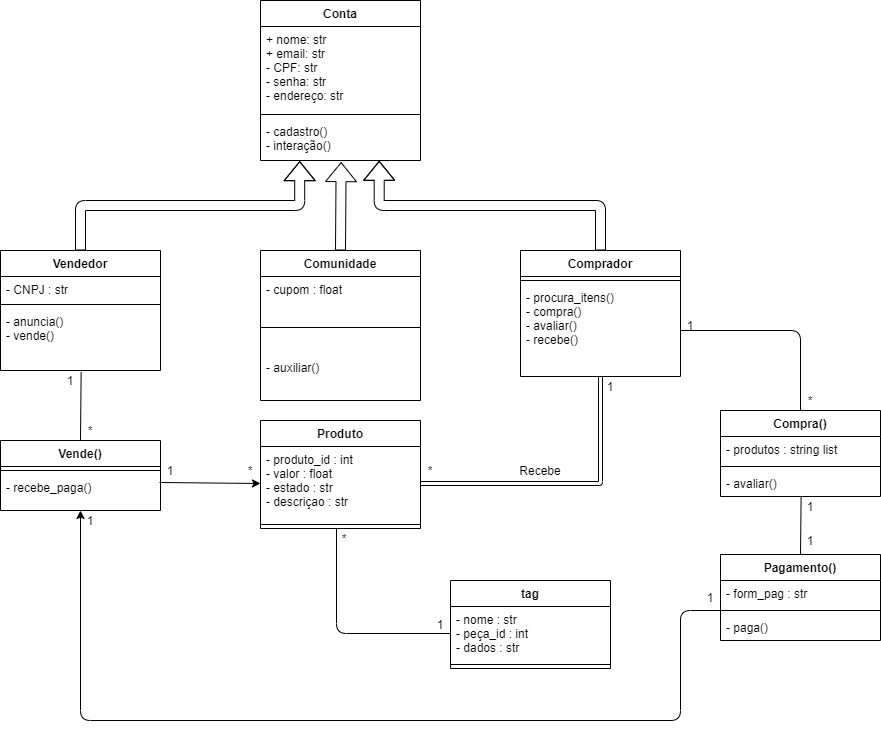

The diagram above was exported from draw.io. Its source (the exported page's mxGraphModel, read from the mxfile embedded in the PNG):
<mxGraphModel dx="1381" dy="795" grid="1" gridSize="10" guides="1" tooltips="1" connect="1" arrows="1" fold="1" page="1" pageScale="1" pageWidth="827" pageHeight="1169" math="0" shadow="0">
  <root>
    <mxCell id="0" />
    <mxCell id="1" parent="0" />
    <mxCell id="UXdx1VDK_YJCEGJ3EeVJ-32" value="Comunidade" style="swimlane;fontStyle=1;align=center;verticalAlign=top;childLayout=stackLayout;horizontal=1;startSize=26;horizontalStack=0;resizeParent=1;resizeParentMax=0;resizeLast=0;collapsible=1;marginBottom=0;" parent="1" vertex="1">
      <mxGeometry x="320" y="280" width="160" height="150" as="geometry">
        <mxRectangle x="320" y="280" width="100" height="26" as="alternateBounds" />
      </mxGeometry>
    </mxCell>
    <mxCell id="UXdx1VDK_YJCEGJ3EeVJ-41" value="- cupom : float" style="text;strokeColor=none;fillColor=none;align=left;verticalAlign=top;spacingLeft=4;spacingRight=4;overflow=hidden;rotatable=0;points=[[0,0.5],[1,0.5]];portConstraint=eastwest;" parent="UXdx1VDK_YJCEGJ3EeVJ-32" vertex="1">
      <mxGeometry y="26" width="160" height="24" as="geometry" />
    </mxCell>
    <mxCell id="UXdx1VDK_YJCEGJ3EeVJ-34" value="" style="line;strokeWidth=1;fillColor=none;align=left;verticalAlign=middle;spacingTop=-1;spacingLeft=3;spacingRight=3;rotatable=0;labelPosition=right;points=[];portConstraint=eastwest;" parent="UXdx1VDK_YJCEGJ3EeVJ-32" vertex="1">
      <mxGeometry y="50" width="160" height="54" as="geometry" />
    </mxCell>
    <mxCell id="UXdx1VDK_YJCEGJ3EeVJ-35" value="- auxiliar()&#10;" style="text;strokeColor=none;fillColor=none;align=left;verticalAlign=top;spacingLeft=4;spacingRight=4;overflow=hidden;rotatable=0;points=[[0,0.5],[1,0.5]];portConstraint=eastwest;" parent="UXdx1VDK_YJCEGJ3EeVJ-32" vertex="1">
      <mxGeometry y="104" width="160" height="46" as="geometry" />
    </mxCell>
    <mxCell id="UXdx1VDK_YJCEGJ3EeVJ-1" value="Conta" style="swimlane;fontStyle=1;align=center;verticalAlign=top;childLayout=stackLayout;horizontal=1;startSize=26;horizontalStack=0;resizeParent=1;resizeParentMax=0;resizeLast=0;collapsible=1;marginBottom=0;" parent="1" vertex="1">
      <mxGeometry x="320" y="30" width="160" height="160" as="geometry" />
    </mxCell>
    <mxCell id="UXdx1VDK_YJCEGJ3EeVJ-2" value="+ nome: str&#10;+ email: str&#10;- CPF: str&#10;- senha: str&#10;- endereço: str" style="text;align=left;verticalAlign=top;spacingLeft=4;spacingRight=4;overflow=hidden;rotatable=0;points=[[0,0.5],[1,0.5]];portConstraint=eastwest;" parent="UXdx1VDK_YJCEGJ3EeVJ-1" vertex="1">
      <mxGeometry y="26" width="160" height="84" as="geometry" />
    </mxCell>
    <mxCell id="UXdx1VDK_YJCEGJ3EeVJ-3" value="" style="line;strokeWidth=1;fillColor=none;align=left;verticalAlign=middle;spacingTop=-1;spacingLeft=3;spacingRight=3;rotatable=0;labelPosition=right;points=[];portConstraint=eastwest;" parent="UXdx1VDK_YJCEGJ3EeVJ-1" vertex="1">
      <mxGeometry y="110" width="160" height="8" as="geometry" />
    </mxCell>
    <mxCell id="UXdx1VDK_YJCEGJ3EeVJ-4" value="- cadastro() &#10;- interação()&#10;&#10;" style="text;strokeColor=none;fillColor=none;align=left;verticalAlign=top;spacingLeft=4;spacingRight=4;overflow=hidden;rotatable=0;points=[[0,0.5],[1,0.5]];portConstraint=eastwest;" parent="UXdx1VDK_YJCEGJ3EeVJ-1" vertex="1">
      <mxGeometry y="118" width="160" height="42" as="geometry" />
    </mxCell>
    <mxCell id="UXdx1VDK_YJCEGJ3EeVJ-56" value="" style="endArrow=classic;html=1;entryX=0.245;entryY=1.016;entryDx=0;entryDy=0;entryPerimeter=0;edgeStyle=orthogonalEdgeStyle;elbow=vertical;exitX=0.5;exitY=0;exitDx=0;exitDy=0;shape=flexArrow;" parent="1" target="UXdx1VDK_YJCEGJ3EeVJ-4" edge="1" source="UXdx1VDK_YJCEGJ3EeVJ-17">
      <mxGeometry width="50" height="50" relative="1" as="geometry">
        <mxPoint x="200" y="280" as="sourcePoint" />
        <mxPoint x="220" y="230" as="targetPoint" />
      </mxGeometry>
    </mxCell>
    <mxCell id="UXdx1VDK_YJCEGJ3EeVJ-57" value="" style="endArrow=classic;html=1;exitX=0.5;exitY=0;exitDx=0;exitDy=0;entryX=0.504;entryY=1.039;entryDx=0;entryDy=0;entryPerimeter=0;shape=flexArrow;" parent="1" source="UXdx1VDK_YJCEGJ3EeVJ-32" target="UXdx1VDK_YJCEGJ3EeVJ-4" edge="1">
      <mxGeometry width="50" height="50" relative="1" as="geometry">
        <mxPoint x="370" y="280" as="sourcePoint" />
        <mxPoint x="430" y="240" as="targetPoint" />
      </mxGeometry>
    </mxCell>
    <mxCell id="UXdx1VDK_YJCEGJ3EeVJ-58" value="" style="endArrow=classic;html=1;entryX=0.742;entryY=1.008;entryDx=0;entryDy=0;entryPerimeter=0;edgeStyle=orthogonalEdgeStyle;exitX=0.5;exitY=0;exitDx=0;exitDy=0;shape=flexArrow;" parent="1" target="UXdx1VDK_YJCEGJ3EeVJ-4" edge="1" source="UXdx1VDK_YJCEGJ3EeVJ-13">
      <mxGeometry width="50" height="50" relative="1" as="geometry">
        <mxPoint x="600" y="280" as="sourcePoint" />
        <mxPoint x="620" y="230" as="targetPoint" />
      </mxGeometry>
    </mxCell>
    <mxCell id="UXdx1VDK_YJCEGJ3EeVJ-77" value="" style="endArrow=none;html=1;entryX=1;entryY=0.5;entryDx=0;entryDy=0;exitX=0.5;exitY=0;exitDx=0;exitDy=0;edgeStyle=orthogonalEdgeStyle;" parent="1" source="UXdx1VDK_YJCEGJ3EeVJ-72" target="UXdx1VDK_YJCEGJ3EeVJ-16" edge="1">
      <mxGeometry width="50" height="50" relative="1" as="geometry">
        <mxPoint x="640" y="450" as="sourcePoint" />
        <mxPoint x="690" y="400" as="targetPoint" />
      </mxGeometry>
    </mxCell>
    <mxCell id="UXdx1VDK_YJCEGJ3EeVJ-78" value="" style="endArrow=none;html=1;entryX=0.504;entryY=1.009;entryDx=0;entryDy=0;entryPerimeter=0;exitX=0.5;exitY=0;exitDx=0;exitDy=0;" parent="1" source="UXdx1VDK_YJCEGJ3EeVJ-64" target="UXdx1VDK_YJCEGJ3EeVJ-75" edge="1">
      <mxGeometry width="50" height="50" relative="1" as="geometry">
        <mxPoint x="693" y="570" as="sourcePoint" />
        <mxPoint x="743" y="520" as="targetPoint" />
      </mxGeometry>
    </mxCell>
    <mxCell id="UXdx1VDK_YJCEGJ3EeVJ-83" value="" style="endArrow=none;html=1;entryX=0.504;entryY=1.024;entryDx=0;entryDy=0;entryPerimeter=0;exitX=0.5;exitY=0;exitDx=0;exitDy=0;" parent="1" source="UXdx1VDK_YJCEGJ3EeVJ-59" target="UXdx1VDK_YJCEGJ3EeVJ-20" edge="1">
      <mxGeometry width="50" height="50" relative="1" as="geometry">
        <mxPoint x="110" y="450" as="sourcePoint" />
        <mxPoint x="160" y="400" as="targetPoint" />
      </mxGeometry>
    </mxCell>
    <mxCell id="UXdx1VDK_YJCEGJ3EeVJ-42" value="Produto" style="swimlane;fontStyle=1;align=center;verticalAlign=top;childLayout=stackLayout;horizontal=1;startSize=26;horizontalStack=0;resizeParent=1;resizeParentMax=0;resizeLast=0;collapsible=1;marginBottom=0;" parent="1" vertex="1">
      <mxGeometry x="320" y="450" width="160" height="108" as="geometry" />
    </mxCell>
    <mxCell id="UXdx1VDK_YJCEGJ3EeVJ-43" value="- produto_id : int&#10;- valor : float&#10;- estado : str&#10;- descriçao : str&#10;" style="text;strokeColor=none;fillColor=none;align=left;verticalAlign=top;spacingLeft=4;spacingRight=4;overflow=hidden;rotatable=0;points=[[0,0.5],[1,0.5]];portConstraint=eastwest;" parent="UXdx1VDK_YJCEGJ3EeVJ-42" vertex="1">
      <mxGeometry y="26" width="160" height="74" as="geometry" />
    </mxCell>
    <mxCell id="UXdx1VDK_YJCEGJ3EeVJ-44" value="" style="line;strokeWidth=1;fillColor=none;align=left;verticalAlign=middle;spacingTop=-1;spacingLeft=3;spacingRight=3;rotatable=0;labelPosition=right;points=[];portConstraint=eastwest;" parent="UXdx1VDK_YJCEGJ3EeVJ-42" vertex="1">
      <mxGeometry y="100" width="160" height="8" as="geometry" />
    </mxCell>
    <mxCell id="UXdx1VDK_YJCEGJ3EeVJ-85" value="" style="endArrow=classic;html=1;entryX=0;entryY=0.5;entryDx=0;entryDy=0;exitX=0.994;exitY=0.222;exitDx=0;exitDy=0;exitPerimeter=0;" parent="1" target="UXdx1VDK_YJCEGJ3EeVJ-43" edge="1" source="UXdx1VDK_YJCEGJ3EeVJ-62">
      <mxGeometry width="50" height="50" relative="1" as="geometry">
        <mxPoint x="220" y="510" as="sourcePoint" />
        <mxPoint x="320" y="490" as="targetPoint" />
      </mxGeometry>
    </mxCell>
    <mxCell id="UXdx1VDK_YJCEGJ3EeVJ-90" value="" style="endArrow=classic;html=1;exitX=0;exitY=0.5;exitDx=0;exitDy=0;exitPerimeter=0;edgeStyle=orthogonalEdgeStyle;" parent="1" source="UXdx1VDK_YJCEGJ3EeVJ-66" target="UXdx1VDK_YJCEGJ3EeVJ-62" edge="1">
      <mxGeometry width="50" height="50" relative="1" as="geometry">
        <mxPoint x="470" y="660" as="sourcePoint" />
        <mxPoint x="520" y="610" as="targetPoint" />
        <Array as="points">
          <mxPoint x="740" y="640" />
          <mxPoint x="740" y="750" />
          <mxPoint x="140" y="750" />
        </Array>
      </mxGeometry>
    </mxCell>
    <mxCell id="UXdx1VDK_YJCEGJ3EeVJ-95" value="" style="endArrow=classic;html=1;exitX=1;exitY=0.5;exitDx=0;exitDy=0;entryX=0;entryY=0.5;entryDx=0;entryDy=0;edgeStyle=orthogonalEdgeStyle;shape=link;" parent="1" source="UXdx1VDK_YJCEGJ3EeVJ-43" edge="1">
      <mxGeometry width="50" height="50" relative="1" as="geometry">
        <mxPoint x="470" y="550" as="sourcePoint" />
        <mxPoint x="660" y="466" as="targetPoint" />
        <Array as="points">
          <mxPoint x="660" y="513" />
        </Array>
      </mxGeometry>
    </mxCell>
    <mxCell id="UXdx1VDK_YJCEGJ3EeVJ-98" value="" style="endArrow=none;html=1;exitX=0.5;exitY=0;exitDx=0;exitDy=0;shape=link;" parent="1" target="UXdx1VDK_YJCEGJ3EeVJ-16" edge="1">
      <mxGeometry width="50" height="50" relative="1" as="geometry">
        <mxPoint x="660" y="470" as="sourcePoint" />
        <mxPoint x="690" y="410" as="targetPoint" />
      </mxGeometry>
    </mxCell>
    <mxCell id="1kPpqLsri6pls7R2uuxS-4" value="1" style="text;html=1;strokeColor=none;fillColor=none;align=center;verticalAlign=middle;whiteSpace=wrap;rounded=0;" vertex="1" parent="1">
      <mxGeometry x="120" y="400" width="20" height="20" as="geometry" />
    </mxCell>
    <mxCell id="UXdx1VDK_YJCEGJ3EeVJ-17" value="Vendedor" style="swimlane;fontStyle=1;align=center;verticalAlign=top;childLayout=stackLayout;horizontal=1;startSize=26;horizontalStack=0;resizeParent=1;resizeParentMax=0;resizeLast=0;collapsible=1;marginBottom=0;rotation=0;" parent="1" vertex="1">
      <mxGeometry x="60" y="280" width="160" height="120" as="geometry" />
    </mxCell>
    <mxCell id="UXdx1VDK_YJCEGJ3EeVJ-18" value="- CNPJ : str" style="text;align=left;verticalAlign=top;spacingLeft=4;spacingRight=4;overflow=hidden;rotatable=0;points=[[0,0.5],[1,0.5]];portConstraint=eastwest;rotation=0;" parent="UXdx1VDK_YJCEGJ3EeVJ-17" vertex="1">
      <mxGeometry y="26" width="160" height="24" as="geometry" />
    </mxCell>
    <mxCell id="UXdx1VDK_YJCEGJ3EeVJ-19" value="" style="line;strokeWidth=1;fillColor=none;align=left;verticalAlign=middle;spacingTop=-1;spacingLeft=3;spacingRight=3;rotatable=0;labelPosition=right;points=[];portConstraint=eastwest;rotation=0;" parent="UXdx1VDK_YJCEGJ3EeVJ-17" vertex="1">
      <mxGeometry y="50" width="160" height="8" as="geometry" />
    </mxCell>
    <mxCell id="UXdx1VDK_YJCEGJ3EeVJ-20" value="- anuncia()&#10;- vende()" style="text;strokeColor=none;fillColor=none;align=left;verticalAlign=top;spacingLeft=4;spacingRight=4;overflow=hidden;rotatable=0;points=[[0,0.5],[1,0.5]];portConstraint=eastwest;rotation=0;" parent="UXdx1VDK_YJCEGJ3EeVJ-17" vertex="1">
      <mxGeometry y="58" width="160" height="62" as="geometry" />
    </mxCell>
    <mxCell id="UXdx1VDK_YJCEGJ3EeVJ-59" value="Vende()" style="swimlane;fontStyle=1;align=center;verticalAlign=top;childLayout=stackLayout;horizontal=1;startSize=26;horizontalStack=0;resizeParent=1;resizeParentMax=0;resizeLast=0;collapsible=1;marginBottom=0;" parent="1" vertex="1">
      <mxGeometry x="60" y="470" width="160" height="70" as="geometry" />
    </mxCell>
    <mxCell id="UXdx1VDK_YJCEGJ3EeVJ-61" value="" style="line;strokeWidth=1;fillColor=none;align=left;verticalAlign=middle;spacingTop=-1;spacingLeft=3;spacingRight=3;rotatable=0;labelPosition=right;points=[];portConstraint=eastwest;" parent="UXdx1VDK_YJCEGJ3EeVJ-59" vertex="1">
      <mxGeometry y="26" width="160" height="8" as="geometry" />
    </mxCell>
    <mxCell id="UXdx1VDK_YJCEGJ3EeVJ-62" value="- recebe_paga()&#10;" style="text;strokeColor=none;fillColor=none;align=left;verticalAlign=top;spacingLeft=4;spacingRight=4;overflow=hidden;rotatable=0;points=[[0,0.5],[1,0.5]];portConstraint=eastwest;" parent="UXdx1VDK_YJCEGJ3EeVJ-59" vertex="1">
      <mxGeometry y="34" width="160" height="36" as="geometry" />
    </mxCell>
    <mxCell id="1kPpqLsri6pls7R2uuxS-5" value="1" style="text;html=1;strokeColor=none;fillColor=none;align=center;verticalAlign=middle;whiteSpace=wrap;rounded=0;" vertex="1" parent="1">
      <mxGeometry x="760" y="617" width="20" height="20" as="geometry" />
    </mxCell>
    <mxCell id="1kPpqLsri6pls7R2uuxS-6" value="1" style="text;html=1;strokeColor=none;fillColor=none;align=center;verticalAlign=middle;whiteSpace=wrap;rounded=0;" vertex="1" parent="1">
      <mxGeometry x="140" y="540" width="20" height="20" as="geometry" />
    </mxCell>
    <mxCell id="1kPpqLsri6pls7R2uuxS-7" value="1" style="text;html=1;strokeColor=none;fillColor=none;align=center;verticalAlign=middle;whiteSpace=wrap;rounded=0;" vertex="1" parent="1">
      <mxGeometry x="860" y="526" width="20" height="20" as="geometry" />
    </mxCell>
    <mxCell id="1kPpqLsri6pls7R2uuxS-8" value="1" style="text;html=1;strokeColor=none;fillColor=none;align=center;verticalAlign=middle;whiteSpace=wrap;rounded=0;" vertex="1" parent="1">
      <mxGeometry x="860" y="560" width="20" height="20" as="geometry" />
    </mxCell>
    <mxCell id="1kPpqLsri6pls7R2uuxS-9" value="*" style="text;html=1;strokeColor=none;fillColor=none;align=center;verticalAlign=middle;whiteSpace=wrap;rounded=0;" vertex="1" parent="1">
      <mxGeometry x="860" y="420" width="20" height="20" as="geometry" />
    </mxCell>
    <mxCell id="1kPpqLsri6pls7R2uuxS-10" value="1" style="text;html=1;strokeColor=none;fillColor=none;align=center;verticalAlign=middle;whiteSpace=wrap;rounded=0;" vertex="1" parent="1">
      <mxGeometry x="740" y="345" width="20" height="20" as="geometry" />
    </mxCell>
    <mxCell id="1kPpqLsri6pls7R2uuxS-13" value="1" style="text;html=1;strokeColor=none;fillColor=none;align=center;verticalAlign=middle;whiteSpace=wrap;rounded=0;" vertex="1" parent="1">
      <mxGeometry x="660" y="406" width="20" height="20" as="geometry" />
    </mxCell>
    <mxCell id="UXdx1VDK_YJCEGJ3EeVJ-13" value="Comprador" style="swimlane;fontStyle=1;align=center;verticalAlign=top;childLayout=stackLayout;horizontal=1;startSize=26;horizontalStack=0;resizeParent=1;resizeParentMax=0;resizeLast=0;collapsible=1;marginBottom=0;" parent="1" vertex="1">
      <mxGeometry x="580" y="280" width="160" height="126" as="geometry" />
    </mxCell>
    <mxCell id="UXdx1VDK_YJCEGJ3EeVJ-15" value="" style="line;strokeWidth=1;fillColor=none;align=left;verticalAlign=middle;spacingTop=-1;spacingLeft=3;spacingRight=3;rotatable=0;labelPosition=right;points=[];portConstraint=eastwest;" parent="UXdx1VDK_YJCEGJ3EeVJ-13" vertex="1">
      <mxGeometry y="26" width="160" height="8" as="geometry" />
    </mxCell>
    <mxCell id="UXdx1VDK_YJCEGJ3EeVJ-16" value="- procura_itens()&#10;- compra()&#10;- avaliar()&#10;- recebe()" style="text;strokeColor=none;fillColor=none;align=left;verticalAlign=top;spacingLeft=4;spacingRight=4;overflow=hidden;rotatable=0;points=[[0,0.5],[1,0.5]];portConstraint=eastwest;" parent="UXdx1VDK_YJCEGJ3EeVJ-13" vertex="1">
      <mxGeometry y="34" width="160" height="92" as="geometry" />
    </mxCell>
    <mxCell id="UXdx1VDK_YJCEGJ3EeVJ-72" value="Compra()" style="swimlane;fontStyle=1;align=center;verticalAlign=top;childLayout=stackLayout;horizontal=1;startSize=26;horizontalStack=0;resizeParent=1;resizeParentMax=0;resizeLast=0;collapsible=1;marginBottom=0;" parent="1" vertex="1">
      <mxGeometry x="780" y="440" width="160" height="86" as="geometry" />
    </mxCell>
    <mxCell id="UXdx1VDK_YJCEGJ3EeVJ-73" value="- produtos : string list" style="text;strokeColor=none;fillColor=none;align=left;verticalAlign=top;spacingLeft=4;spacingRight=4;overflow=hidden;rotatable=0;points=[[0,0.5],[1,0.5]];portConstraint=eastwest;" parent="UXdx1VDK_YJCEGJ3EeVJ-72" vertex="1">
      <mxGeometry y="26" width="160" height="26" as="geometry" />
    </mxCell>
    <mxCell id="UXdx1VDK_YJCEGJ3EeVJ-74" value="" style="line;strokeWidth=1;fillColor=none;align=left;verticalAlign=middle;spacingTop=-1;spacingLeft=3;spacingRight=3;rotatable=0;labelPosition=right;points=[];portConstraint=eastwest;" parent="UXdx1VDK_YJCEGJ3EeVJ-72" vertex="1">
      <mxGeometry y="52" width="160" height="8" as="geometry" />
    </mxCell>
    <mxCell id="UXdx1VDK_YJCEGJ3EeVJ-75" value="- avaliar()" style="text;strokeColor=none;fillColor=none;align=left;verticalAlign=top;spacingLeft=4;spacingRight=4;overflow=hidden;rotatable=0;points=[[0,0.5],[1,0.5]];portConstraint=eastwest;" parent="UXdx1VDK_YJCEGJ3EeVJ-72" vertex="1">
      <mxGeometry y="60" width="160" height="26" as="geometry" />
    </mxCell>
    <mxCell id="UXdx1VDK_YJCEGJ3EeVJ-64" value="Pagamento()" style="swimlane;fontStyle=1;align=center;verticalAlign=top;childLayout=stackLayout;horizontal=1;startSize=26;horizontalStack=0;resizeParent=1;resizeParentMax=0;resizeLast=0;collapsible=1;marginBottom=0;" parent="1" vertex="1">
      <mxGeometry x="780" y="584" width="160" height="86" as="geometry" />
    </mxCell>
    <mxCell id="UXdx1VDK_YJCEGJ3EeVJ-65" value="- form_pag : str" style="text;strokeColor=none;fillColor=none;align=left;verticalAlign=top;spacingLeft=4;spacingRight=4;overflow=hidden;rotatable=0;points=[[0,0.5],[1,0.5]];portConstraint=eastwest;" parent="UXdx1VDK_YJCEGJ3EeVJ-64" vertex="1">
      <mxGeometry y="26" width="160" height="26" as="geometry" />
    </mxCell>
    <mxCell id="UXdx1VDK_YJCEGJ3EeVJ-66" value="" style="line;strokeWidth=1;fillColor=none;align=left;verticalAlign=middle;spacingTop=-1;spacingLeft=3;spacingRight=3;rotatable=0;labelPosition=right;points=[];portConstraint=eastwest;" parent="UXdx1VDK_YJCEGJ3EeVJ-64" vertex="1">
      <mxGeometry y="52" width="160" height="8" as="geometry" />
    </mxCell>
    <mxCell id="UXdx1VDK_YJCEGJ3EeVJ-67" value="- paga()" style="text;strokeColor=none;fillColor=none;align=left;verticalAlign=top;spacingLeft=4;spacingRight=4;overflow=hidden;rotatable=0;points=[[0,0.5],[1,0.5]];portConstraint=eastwest;" parent="UXdx1VDK_YJCEGJ3EeVJ-64" vertex="1">
      <mxGeometry y="60" width="160" height="26" as="geometry" />
    </mxCell>
    <mxCell id="1kPpqLsri6pls7R2uuxS-14" value="*" style="text;html=1;strokeColor=none;fillColor=none;align=center;verticalAlign=middle;whiteSpace=wrap;rounded=0;" vertex="1" parent="1">
      <mxGeometry x="140" y="450" width="20" height="20" as="geometry" />
    </mxCell>
    <mxCell id="1kPpqLsri6pls7R2uuxS-19" value="1" style="text;html=1;strokeColor=none;fillColor=none;align=center;verticalAlign=middle;whiteSpace=wrap;rounded=0;" vertex="1" parent="1">
      <mxGeometry x="220" y="490" width="20" height="20" as="geometry" />
    </mxCell>
    <mxCell id="1kPpqLsri6pls7R2uuxS-20" value="*" style="text;html=1;strokeColor=none;fillColor=none;align=center;verticalAlign=middle;whiteSpace=wrap;rounded=0;" vertex="1" parent="1">
      <mxGeometry x="300" y="490" width="20" height="20" as="geometry" />
    </mxCell>
    <mxCell id="1kPpqLsri6pls7R2uuxS-21" value="*" style="text;html=1;strokeColor=none;fillColor=none;align=center;verticalAlign=middle;whiteSpace=wrap;rounded=0;" vertex="1" parent="1">
      <mxGeometry x="480" y="490" width="20" height="20" as="geometry" />
    </mxCell>
    <mxCell id="1kPpqLsri6pls7R2uuxS-23" value="Recebe" style="text;html=1;strokeColor=none;fillColor=none;align=center;verticalAlign=middle;whiteSpace=wrap;rounded=0;" vertex="1" parent="1">
      <mxGeometry x="580" y="490" width="40" height="20" as="geometry" />
    </mxCell>
    <mxCell id="UXdx1VDK_YJCEGJ3EeVJ-47" value="tag" style="swimlane;fontStyle=1;align=center;verticalAlign=top;childLayout=stackLayout;horizontal=1;startSize=26;horizontalStack=0;resizeParent=1;resizeParentMax=0;resizeLast=0;collapsible=1;marginBottom=0;" parent="1" vertex="1">
      <mxGeometry x="510" y="610" width="160" height="88" as="geometry" />
    </mxCell>
    <mxCell id="UXdx1VDK_YJCEGJ3EeVJ-48" value="- nome : str&#10;- peça_id : int&#10;- dados : str" style="text;strokeColor=none;fillColor=none;align=left;verticalAlign=top;spacingLeft=4;spacingRight=4;overflow=hidden;rotatable=0;points=[[0,0.5],[1,0.5]];portConstraint=eastwest;" parent="UXdx1VDK_YJCEGJ3EeVJ-47" vertex="1">
      <mxGeometry y="26" width="160" height="54" as="geometry" />
    </mxCell>
    <mxCell id="UXdx1VDK_YJCEGJ3EeVJ-49" value="" style="line;strokeWidth=1;fillColor=none;align=left;verticalAlign=middle;spacingTop=-1;spacingLeft=3;spacingRight=3;rotatable=0;labelPosition=right;points=[];portConstraint=eastwest;" parent="UXdx1VDK_YJCEGJ3EeVJ-47" vertex="1">
      <mxGeometry y="80" width="160" height="8" as="geometry" />
    </mxCell>
    <mxCell id="1kPpqLsri6pls7R2uuxS-24" value="" style="endArrow=none;html=1;entryX=0;entryY=0.5;entryDx=0;entryDy=0;edgeStyle=orthogonalEdgeStyle;" edge="1" parent="1" target="UXdx1VDK_YJCEGJ3EeVJ-48">
      <mxGeometry width="50" height="50" relative="1" as="geometry">
        <mxPoint x="396" y="558" as="sourcePoint" />
        <mxPoint x="510" y="630" as="targetPoint" />
        <Array as="points">
          <mxPoint x="396" y="663" />
        </Array>
      </mxGeometry>
    </mxCell>
    <mxCell id="1kPpqLsri6pls7R2uuxS-25" value="*" style="text;html=1;strokeColor=none;fillColor=none;align=center;verticalAlign=middle;whiteSpace=wrap;rounded=0;" vertex="1" parent="1">
      <mxGeometry x="394" y="558" width="20" height="20" as="geometry" />
    </mxCell>
    <mxCell id="1kPpqLsri6pls7R2uuxS-26" value="1" style="text;html=1;strokeColor=none;fillColor=none;align=center;verticalAlign=middle;whiteSpace=wrap;rounded=0;" vertex="1" parent="1">
      <mxGeometry x="490" y="644" width="20" height="20" as="geometry" />
    </mxCell>
  </root>
</mxGraphModel>